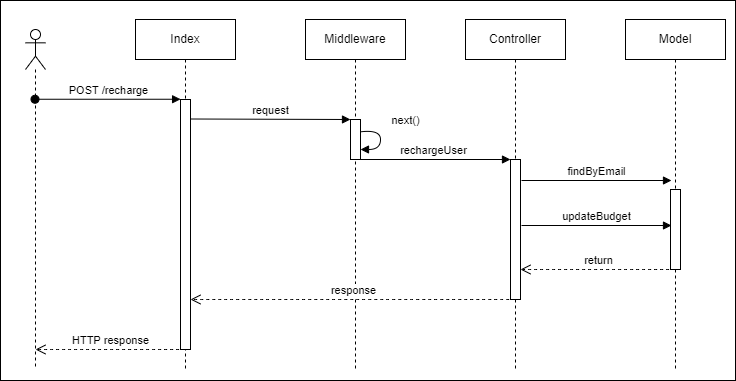

The diagram above was exported from draw.io. Its source (the exported page's mxGraphModel, read from the mxfile embedded in the PNG):
<mxGraphModel dx="1696" dy="424" grid="1" gridSize="10" guides="1" tooltips="1" connect="1" arrows="1" fold="1" page="1" pageScale="1" pageWidth="827" pageHeight="1169" math="0" shadow="0">
  <root>
    <mxCell id="0" />
    <mxCell id="1" parent="0" />
    <mxCell id="xW6V2nWnYP5Mm3mrXhiA-31" value="" style="html=1;dropTarget=0;" parent="1" vertex="1">
      <mxGeometry x="-145" y="21" width="735" height="380" as="geometry" />
    </mxCell>
    <mxCell id="xW6V2nWnYP5Mm3mrXhiA-1" value="" style="shape=umlLifeline;participant=umlActor;perimeter=lifelinePerimeter;whiteSpace=wrap;html=1;container=1;collapsible=0;recursiveResize=0;verticalAlign=top;spacingTop=36;outlineConnect=0;" parent="1" vertex="1">
      <mxGeometry x="-120" y="50" width="20" height="340" as="geometry" />
    </mxCell>
    <mxCell id="xW6V2nWnYP5Mm3mrXhiA-30" value="HTTP response" style="html=1;verticalAlign=bottom;endArrow=open;dashed=1;endSize=8;rounded=0;curved=1;" parent="xW6V2nWnYP5Mm3mrXhiA-1" source="xW6V2nWnYP5Mm3mrXhiA-6" edge="1">
      <mxGeometry relative="1" as="geometry">
        <mxPoint x="90" y="320" as="sourcePoint" />
        <mxPoint x="10" y="320" as="targetPoint" />
      </mxGeometry>
    </mxCell>
    <mxCell id="xW6V2nWnYP5Mm3mrXhiA-2" value="Middleware" style="shape=umlLifeline;perimeter=lifelinePerimeter;whiteSpace=wrap;html=1;container=1;collapsible=0;recursiveResize=0;outlineConnect=0;" parent="1" vertex="1">
      <mxGeometry x="160" y="40" width="100" height="350" as="geometry" />
    </mxCell>
    <mxCell id="xW6V2nWnYP5Mm3mrXhiA-10" value="" style="html=1;points=[];perimeter=orthogonalPerimeter;" parent="xW6V2nWnYP5Mm3mrXhiA-2" vertex="1">
      <mxGeometry x="45" y="100" width="10" height="40" as="geometry" />
    </mxCell>
    <mxCell id="xW6V2nWnYP5Mm3mrXhiA-14" value="next()" style="html=1;verticalAlign=bottom;endArrow=block;rounded=0;exitX=1.026;exitY=0.308;exitDx=0;exitDy=0;exitPerimeter=0;edgeStyle=orthogonalEdgeStyle;curved=1;" parent="xW6V2nWnYP5Mm3mrXhiA-2" source="xW6V2nWnYP5Mm3mrXhiA-10" target="xW6V2nWnYP5Mm3mrXhiA-10" edge="1">
      <mxGeometry x="-0.3378" y="25" width="80" relative="1" as="geometry">
        <mxPoint x="80" y="130" as="sourcePoint" />
        <mxPoint x="160" y="130" as="targetPoint" />
        <Array as="points" />
        <mxPoint as="offset" />
      </mxGeometry>
    </mxCell>
    <mxCell id="xW6V2nWnYP5Mm3mrXhiA-3" value="Controller" style="shape=umlLifeline;perimeter=lifelinePerimeter;whiteSpace=wrap;html=1;container=1;collapsible=0;recursiveResize=0;outlineConnect=0;" parent="1" vertex="1">
      <mxGeometry x="320" y="40" width="100" height="350" as="geometry" />
    </mxCell>
    <mxCell id="xW6V2nWnYP5Mm3mrXhiA-15" value="" style="html=1;points=[];perimeter=orthogonalPerimeter;" parent="xW6V2nWnYP5Mm3mrXhiA-3" vertex="1">
      <mxGeometry x="45" y="140" width="10" height="140" as="geometry" />
    </mxCell>
    <mxCell id="xW6V2nWnYP5Mm3mrXhiA-4" value="Model" style="shape=umlLifeline;perimeter=lifelinePerimeter;whiteSpace=wrap;html=1;container=1;collapsible=0;recursiveResize=0;outlineConnect=0;" parent="1" vertex="1">
      <mxGeometry x="480" y="40" width="100" height="350" as="geometry" />
    </mxCell>
    <mxCell id="xW6V2nWnYP5Mm3mrXhiA-20" value="" style="html=1;points=[];perimeter=orthogonalPerimeter;" parent="xW6V2nWnYP5Mm3mrXhiA-4" vertex="1">
      <mxGeometry x="45" y="170" width="10" height="80" as="geometry" />
    </mxCell>
    <mxCell id="xW6V2nWnYP5Mm3mrXhiA-26" value="return" style="html=1;verticalAlign=bottom;endArrow=open;dashed=1;endSize=8;rounded=0;curved=1;" parent="xW6V2nWnYP5Mm3mrXhiA-4" edge="1">
      <mxGeometry relative="1" as="geometry">
        <mxPoint x="49.5" y="250" as="sourcePoint" />
        <mxPoint x="-105" y="250" as="targetPoint" />
      </mxGeometry>
    </mxCell>
    <mxCell id="xW6V2nWnYP5Mm3mrXhiA-6" value="Index" style="shape=umlLifeline;perimeter=lifelinePerimeter;whiteSpace=wrap;html=1;container=1;collapsible=0;recursiveResize=0;outlineConnect=0;" parent="1" vertex="1">
      <mxGeometry x="-10" y="40" width="100" height="350" as="geometry" />
    </mxCell>
    <mxCell id="xW6V2nWnYP5Mm3mrXhiA-8" value="" style="html=1;points=[];perimeter=orthogonalPerimeter;" parent="xW6V2nWnYP5Mm3mrXhiA-6" vertex="1">
      <mxGeometry x="45" y="80" width="10" height="250" as="geometry" />
    </mxCell>
    <mxCell id="xW6V2nWnYP5Mm3mrXhiA-29" value="response" style="html=1;verticalAlign=bottom;endArrow=open;dashed=1;endSize=8;rounded=0;curved=1;" parent="xW6V2nWnYP5Mm3mrXhiA-6" source="xW6V2nWnYP5Mm3mrXhiA-3" edge="1">
      <mxGeometry relative="1" as="geometry">
        <mxPoint x="135" y="280" as="sourcePoint" />
        <mxPoint x="55" y="280" as="targetPoint" />
      </mxGeometry>
    </mxCell>
    <mxCell id="xW6V2nWnYP5Mm3mrXhiA-9" value="POST /recharge" style="html=1;verticalAlign=bottom;startArrow=oval;endArrow=block;startSize=8;rounded=0;entryX=0.01;entryY=-0.001;entryDx=0;entryDy=0;entryPerimeter=0;" parent="1" source="xW6V2nWnYP5Mm3mrXhiA-1" target="xW6V2nWnYP5Mm3mrXhiA-8" edge="1">
      <mxGeometry relative="1" as="geometry">
        <mxPoint x="-25" y="120" as="sourcePoint" />
        <mxPoint x="30" y="120" as="targetPoint" />
      </mxGeometry>
    </mxCell>
    <mxCell id="xW6V2nWnYP5Mm3mrXhiA-11" value="request" style="html=1;verticalAlign=bottom;endArrow=block;entryX=0;entryY=0;rounded=0;exitX=1.013;exitY=0.078;exitDx=0;exitDy=0;exitPerimeter=0;" parent="1" source="xW6V2nWnYP5Mm3mrXhiA-8" target="xW6V2nWnYP5Mm3mrXhiA-10" edge="1">
      <mxGeometry relative="1" as="geometry">
        <mxPoint x="50" y="140" as="sourcePoint" />
      </mxGeometry>
    </mxCell>
    <mxCell id="xW6V2nWnYP5Mm3mrXhiA-16" value="rechargeUser" style="html=1;verticalAlign=bottom;endArrow=block;entryX=0;entryY=0;rounded=0;curved=1;" parent="1" edge="1">
      <mxGeometry relative="1" as="geometry">
        <mxPoint x="209.5" y="180.0000000000001" as="sourcePoint" />
        <mxPoint x="365" y="180.0000000000001" as="targetPoint" />
      </mxGeometry>
    </mxCell>
    <mxCell id="BubwYf0PDqKhRCQTy64e-6" value="findByEmail" style="html=1;verticalAlign=bottom;endArrow=block;entryX=0;entryY=0;rounded=0;curved=1;" parent="1" edge="1">
      <mxGeometry relative="1" as="geometry">
        <mxPoint x="376" y="201.0000000000001" as="sourcePoint" />
        <mxPoint x="526" y="201.0000000000001" as="targetPoint" />
      </mxGeometry>
    </mxCell>
    <mxCell id="BubwYf0PDqKhRCQTy64e-7" value="updateBudget" style="html=1;verticalAlign=bottom;endArrow=block;entryX=0;entryY=0;rounded=0;curved=1;" parent="1" edge="1">
      <mxGeometry relative="1" as="geometry">
        <mxPoint x="376.0000000000002" y="246.0000000000001" as="sourcePoint" />
        <mxPoint x="526" y="246.0000000000001" as="targetPoint" />
      </mxGeometry>
    </mxCell>
  </root>
</mxGraphModel>